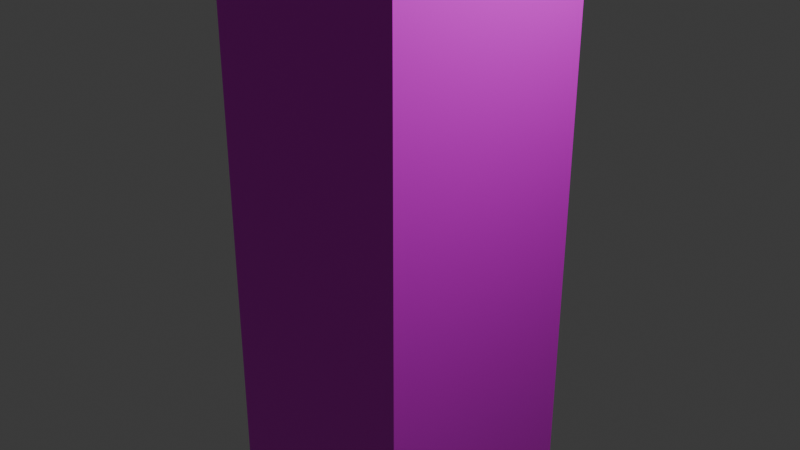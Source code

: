 # Source: 3_WTC.blend  (saved by Blender 4.5.88; exported with 4.5.12 LTS)
import bpy
from mathutils import Matrix  # noqa: F401  (used for matrix-valued properties, if any)

bpy.ops.wm.read_factory_settings(use_empty=True)
scene = bpy.context.scene
scene.name = 'Scene'

# ---- collections
col_collection = bpy.data.collections.new('Collection'); scene.collection.children.link(col_collection)

# ---- images (referenced by path relative to the original .blend; pixels are not part of the script)
import os
ASSET_DIR = os.environ.get("B2B_ASSET_DIR", "")  # directory of the original .blend (textures are referenced by path, not embedded)
HERE = os.path.dirname(os.path.abspath(__file__))  # packed textures are extracted next to this script under _unpacked/

def load_image(name, relpath, width, height, colorspace="sRGB"):
    """Load a texture the original file referenced (path relative to the .blend, or extracted next to this script)."""
    p = next((c for c in (os.path.join(HERE, relpath), os.path.join(ASSET_DIR, relpath)) if relpath and os.path.exists(c)), "")
    if p:
        img = bpy.data.images.load(p, check_existing=True)
        img.name = name
    else:  # same state as the original file: an image datablock whose file is absent (Cycles renders it pink)
        img = bpy.data.images.new(name, width, height)
        img.source = "FILE"
        img.filepath = "//" + (relpath or name)
    img.colorspace_settings.name = colorspace
    return img
img_gemini_generated_image_7310xs7310xs7310_png = load_image('Gemini_Generated_Image_7310xs7310xs7310.png', 'Gemini_Generated_Image_7310xs7310xs7310.png', 1024, 1024, 'sRGB')

# ---- materials (node trees are filled in below, after node groups)
mat_material = bpy.data.materials.new('Material')
mat_material.alpha_threshold = 0.0
mat_material.roughness = 0.5
mat_material.line_color = (0.0, 0.0, 0.0, 1.0)

# ---- material node trees
mat_material.use_nodes = True; mat_material.node_tree.nodes.clear()
_N = mat_material.node_tree.nodes; _L = mat_material.node_tree.links
n0 = _N.new('ShaderNodeOutputMaterial'); n0.name = 'Material Output'; n0.location = (200, 100)
n1 = _N.new('ShaderNodeBsdfPrincipled'); n1.name = 'Principled BSDF'; n1.location = (-200, 100)
n1.inputs[3].default_value = 1.45
n2 = _N.new('ShaderNodeTexImage'); n2.name = 'Image Texture'; n2.location = (-490, 60)
n2.image = img_gemini_generated_image_7310xs7310xs7310_png
_L.new(n1.outputs[0], n0.inputs[0])
_L.new(n2.outputs[0], n1.inputs[0])
n0.is_active_output = True

# ---- world
world_world = bpy.data.worlds.new('World'); scene.world = world_world
world_world.use_nodes = True; world_world.node_tree.nodes.clear()
_N = world_world.node_tree.nodes; _L = world_world.node_tree.links
n0 = _N.new('ShaderNodeOutputWorld'); n0.name = 'World Output'; n0.location = (200, 100)
n1 = _N.new('ShaderNodeBackground'); n1.name = 'Background'; n1.location = (-200, 100)
n1.inputs[0].default_value = (0.05088, 0.05088, 0.05088, 1.0)
_L.new(n1.outputs[0], n0.inputs[0])
n0.is_active_output = True
world_world.color = (0.05088, 0.05088, 0.05088)
world_world.sun_shadow_jitter_overblur = 0.0

# ---- cameras
cam_camera = bpy.data.cameras.new('Camera')
cam_camera.clip_end = 100.0
cam_camera.ortho_scale = 7.314

# ---- lights
light_light = bpy.data.lights.new('Light', 'POINT')
light_light.energy = 1000.0
light_light.shadow_soft_size = 0.1

# ---- meshes
me_cube = bpy.data.meshes.new('Cube')
me_cube.from_pydata([(1.0, 1.0, 1.0), (1.0, 1.0, -1.0), (1.0, -1.0, 1.0), (1.0, -1.0, -1.0), (-1.0, 1.0, 1.0), (-1.0, 1.0, -1.0), (-1.0, -1.0, 1.0), (-1.0, -1.0, -1.0), (-1.0, 0.5014, -1.0), (-1.0, -0.5014, -1.0), (1.0, 0.5014, 1.0), (1.0, -0.5014, 1.0), (-1.0, -0.5014, 1.0), (-1.0, 0.5014, 1.0), (1.0, -0.5014, -1.0), (1.0, 0.5014, -1.0), (-1.0, 0.5014, 1.521), (-1.0, 1.0, 1.521), (1.0, 1.0, 1.521), (1.0, 0.5014, 1.521), (1.0, -0.5014, 1.521), (-1.0, -0.5014, 1.521), (1.0, 0.5014, 1.954), (1.0, -0.5014, 1.954), (-1.0, -0.5014, 1.954), (-1.0, 0.5014, 1.954)], [], [(11, 12, 6, 2), (3, 2, 6, 7), (8, 13, 4, 5), (9, 14, 3, 7), (14, 11, 2, 3), (5, 4, 0, 1), (1, 0, 10, 15), (15, 10, 11, 14), (5, 1, 15, 8), (8, 15, 14, 9), (7, 6, 12, 9), (9, 12, 13, 8), (0, 4, 17, 18), (10, 0, 18, 19), (18, 17, 16, 19), (21, 20, 23, 24), (13, 12, 21, 16), (11, 10, 19, 20), (4, 13, 16, 17), (12, 11, 20, 21), (22, 25, 24, 23), (16, 21, 24, 25), (19, 16, 25, 22), (20, 19, 22, 23)])
_uv = me_cube.uv_layers.new(name='UVMap')
_uv.uv.foreach_set('vector', [0.6458, 0.6446, 0.3543, 0.6447, 0.3503, 0.6479, 0.6508, 0.6478, 0.6411, 0.1872, 0.6508, 0.6478, 0.3503, 0.6479, 0.36, 0.1869, 0.353, 0.05077, 0.353, 0.6636, 0.2039, 0.6636, 0.2039, 0.05077, 0.125, 0.6877, 0.375, 0.6877, 0.375, 0.75, 0.125, 0.75, 0.6529, 0.05077, 0.6529, 0.6636, 0.802, 0.6636, 0.802, 0.05077, 0.3727, 0.2234, 0.3649, 0.636, 0.6324, 0.6359, 0.6246, 0.2237, 0.2039, 0.05077, 0.2039, 0.6636, 0.353, 0.6636, 0.353, 0.05077, 0.353, 0.05077, 0.353, 0.6636, 0.6529, 0.6636, 0.6529, 0.05077, 0.125, 0.5, 0.375, 0.5, 0.375, 0.5623, 0.125, 0.5623, 0.125, 0.5623, 0.375, 0.5623, 0.375, 0.6877, 0.125, 0.6877, 0.802, 0.05077, 0.802, 0.6636, 0.6529, 0.6636, 0.6529, 0.05077, 0.6529, 0.05077, 0.6529, 0.6636, 0.353, 0.6636, 0.353, 0.05077, 0.6324, 0.6359, 0.3649, 0.636, 0.3627, 0.7521, 0.6345, 0.7519, 0.353, 0.6636, 0.2039, 0.6636, 0.2039, 0.8233, 0.353, 0.8233, 0.6345, 0.7519, 0.3627, 0.7521, 0.3592, 0.7582, 0.6389, 0.758, 0.3517, 0.7715, 0.6484, 0.7713, 0.6507, 0.8799, 0.3495, 0.8802, 0.353, 0.6636, 0.6529, 0.6636, 0.6529, 0.8233, 0.353, 0.8233, 0.6529, 0.6636, 0.353, 0.6636, 0.353, 0.8233, 0.6529, 0.8233, 0.2039, 0.6636, 0.353, 0.6636, 0.353, 0.8233, 0.2039, 0.8233, 0.3543, 0.6447, 0.6458, 0.6446, 0.6484, 0.7713, 0.3517, 0.7715, 0.625, 0.5623, 0.875, 0.5623, 0.875, 0.6877, 0.625, 0.6877, 0.353, 0.8233, 0.6529, 0.8233, 0.6529, 0.9558, 0.353, 0.9558, 0.6389, 0.758, 0.3592, 0.7582, 0.3573, 0.8603, 0.6408, 0.86, 0.6529, 0.8233, 0.353, 0.8233, 0.353, 0.9558, 0.6529, 0.9558])
me_cube.materials.append(mat_material)
me_cube.use_mirror_vertex_groups = False
me_cube.update()

# ---- objects
ob_3_wtc = bpy.data.objects.new('3 WTC', me_cube)
ob_light = bpy.data.objects.new('Light', light_light)
ob_camera = bpy.data.objects.new('Camera', cam_camera)

# ---- transforms, parenting, visibility, modifiers, constraints
ob_3_wtc.location = (0.0, 0.0, 0.0)
ob_3_wtc.scale = (1.199, 1.199, 5.039)
ob_3_wtc.lock_rotations_4d = False
ob_3_wtc.empty_display_type = 'ARROWS'
ob_3_wtc.lineart.crease_threshold = 0.0
ob_light.location = (4.076, 1.005, 5.904)
ob_light.rotation_euler = (0.6503, 0.05522, 1.866)
ob_light.lock_rotations_4d = False
ob_light.empty_display_type = 'ARROWS'
ob_light.color = (0.0, 0.0, 0.0, 0.0)
ob_light.lineart.crease_threshold = 0.0
ob_camera.location = (7.359, -6.926, 4.958)
ob_camera.rotation_euler = (1.109, 0.0, 0.8149)
ob_camera.lock_rotations_4d = False
ob_camera.empty_display_type = 'ARROWS'
ob_camera.color = (0.0, 0.0, 0.0, 0.0)
ob_camera.display_type = 'WIRE'
ob_camera.lineart.crease_threshold = 0.0

# ---- collection membership
col_collection.objects.link(ob_3_wtc)
col_collection.objects.link(ob_light)
col_collection.objects.link(ob_camera)

# ---- scene / render settings (as saved in the file)
scene.camera = ob_camera
scene.frame_start = 1; scene.frame_end = 250; scene.frame_set(1)
scene.render.engine = 'BLENDER_EEVEE_NEXT'
bpy.context.view_layer.update()
